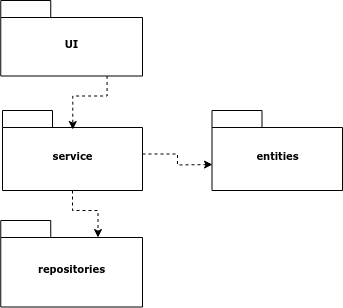

The diagram above was exported from draw.io. Its source (the exported page's mxGraphModel, read from the mxfile embedded in the PNG):
<mxGraphModel dx="1360" dy="795" grid="1" gridSize="10" guides="1" tooltips="1" connect="1" arrows="1" fold="1" page="1" pageScale="1" pageWidth="827" pageHeight="1169" background="none" math="0" shadow="0">
  <root>
    <mxCell id="0" />
    <mxCell id="1" parent="0" />
    <mxCell id="6e0c8c40b5770093-6" value="" style="group" parent="1" vertex="1" connectable="0">
      <mxGeometry x="458.25" y="170" width="141.75" height="75.5" as="geometry" />
    </mxCell>
    <mxCell id="6e0c8c40b5770093-4" value="UI" style="shape=folder;fontStyle=1;spacingTop=10;tabWidth=50;tabHeight=17;tabPosition=left;html=1;rounded=0;shadow=0;comic=0;labelBackgroundColor=none;strokeWidth=1;fontFamily=Verdana;fontSize=10;align=center;" parent="6e0c8c40b5770093-6" vertex="1">
      <mxGeometry width="141.75" height="75.5" as="geometry" />
    </mxCell>
    <mxCell id="6e0c8c40b5770093-7" value="" style="group" parent="1" vertex="1" connectable="0">
      <mxGeometry x="669.5" y="280" width="130.5" height="80" as="geometry" />
    </mxCell>
    <mxCell id="6e0c8c40b5770093-8" value="entities" style="shape=folder;fontStyle=1;spacingTop=10;tabWidth=50;tabHeight=17;tabPosition=left;html=1;rounded=0;shadow=0;comic=0;labelBackgroundColor=none;strokeWidth=1;fontFamily=Verdana;fontSize=10;align=center;" parent="6e0c8c40b5770093-7" vertex="1">
      <mxGeometry width="130.5" height="80" as="geometry" />
    </mxCell>
    <mxCell id="5NIrXbnFDZ3cCMwTc6JT-4" style="edgeStyle=orthogonalEdgeStyle;rounded=0;orthogonalLoop=1;jettySize=auto;html=1;exitX=0;exitY=0;exitDx=140;exitDy=43.5;exitPerimeter=0;dashed=1;" edge="1" parent="1" source="6e0c8c40b5770093-22">
      <mxGeometry relative="1" as="geometry">
        <mxPoint x="670" y="334" as="targetPoint" />
      </mxGeometry>
    </mxCell>
    <mxCell id="5NIrXbnFDZ3cCMwTc6JT-7" style="edgeStyle=orthogonalEdgeStyle;rounded=0;orthogonalLoop=1;jettySize=auto;html=1;exitX=0.5;exitY=1;exitDx=0;exitDy=0;exitPerimeter=0;entryX=0;entryY=0;entryDx=97.25;entryDy=17;entryPerimeter=0;dashed=1;" edge="1" parent="1" source="6e0c8c40b5770093-22" target="6e0c8c40b5770093-23">
      <mxGeometry relative="1" as="geometry" />
    </mxCell>
    <mxCell id="6e0c8c40b5770093-22" value="service" style="shape=folder;fontStyle=1;spacingTop=10;tabWidth=50;tabHeight=17;tabPosition=left;html=1;rounded=0;shadow=0;comic=0;labelBackgroundColor=none;strokeWidth=1;fontFamily=Verdana;fontSize=10;align=center;" parent="1" vertex="1">
      <mxGeometry x="460" y="280" width="140" height="80" as="geometry" />
    </mxCell>
    <mxCell id="6e0c8c40b5770093-23" value="repositories" style="shape=folder;fontStyle=1;spacingTop=10;tabWidth=50;tabHeight=17;tabPosition=left;html=1;rounded=0;shadow=0;comic=0;labelBackgroundColor=none;strokeWidth=1;fontFamily=Verdana;fontSize=10;align=center;" parent="1" vertex="1">
      <mxGeometry x="458.25" y="390" width="141.75" height="86.5" as="geometry" />
    </mxCell>
    <mxCell id="5NIrXbnFDZ3cCMwTc6JT-6" style="edgeStyle=orthogonalEdgeStyle;rounded=0;orthogonalLoop=1;jettySize=auto;html=1;exitX=0.75;exitY=1;exitDx=0;exitDy=0;exitPerimeter=0;entryX=0.502;entryY=0.238;entryDx=0;entryDy=0;entryPerimeter=0;dashed=1;" edge="1" parent="1" source="6e0c8c40b5770093-4" target="6e0c8c40b5770093-22">
      <mxGeometry relative="1" as="geometry" />
    </mxCell>
  </root>
</mxGraphModel>